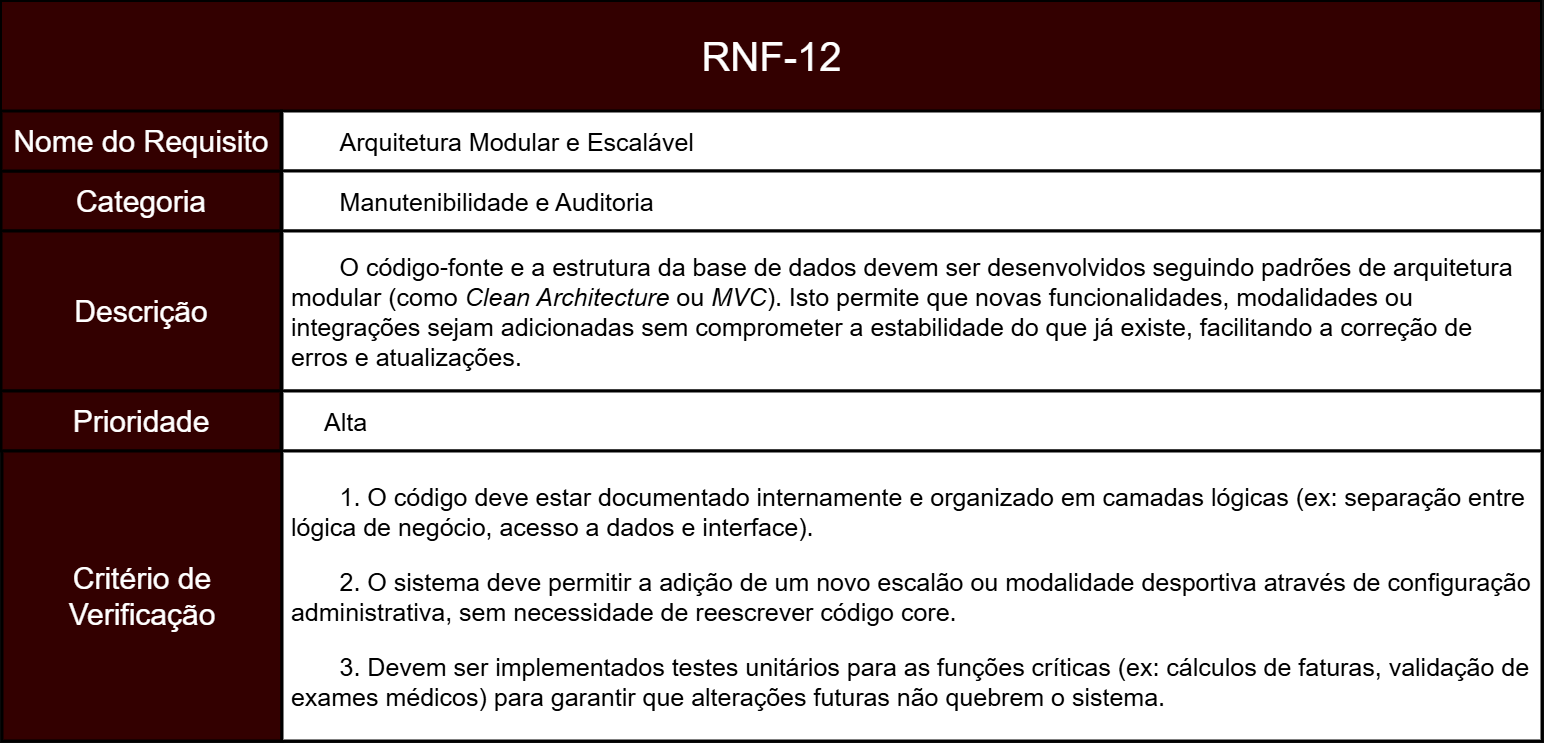

The diagram above was exported from draw.io. Its source (the exported page's mxGraphModel, read from the mxfile embedded in the PNG):
<mxGraphModel dx="1881" dy="2293" grid="1" gridSize="10" guides="1" tooltips="1" connect="1" arrows="1" fold="1" page="1" pageScale="1" pageWidth="827" pageHeight="1169" math="0" shadow="0">
  <root>
    <mxCell id="0" />
    <mxCell id="1" parent="0" />
    <mxCell id="okcL4a1NCTCaSgbpKRQO-2" parent="1" style="rounded=0;whiteSpace=wrap;html=1;fillColor=light-dark(#A20025,#330000);strokeColor=light-dark(#000000,#000000);movable=1;resizable=1;rotatable=1;deletable=1;editable=1;locked=0;connectable=1;strokeWidth=3;align=center;fontColor=default;fontSize=30;" value="Categoria" vertex="1">
      <mxGeometry height="60" width="280" x="210" y="-460" as="geometry" />
    </mxCell>
    <mxCell id="okcL4a1NCTCaSgbpKRQO-4" parent="1" style="rounded=0;whiteSpace=wrap;html=1;fillColor=light-dark(#A20025,#330000);strokeColor=light-dark(#000000,#000000);movable=1;resizable=1;rotatable=1;deletable=1;editable=1;locked=0;connectable=1;strokeWidth=2;" value="" vertex="1">
      <mxGeometry height="110" width="1540" x="210" y="-630" as="geometry" />
    </mxCell>
    <mxCell id="okcL4a1NCTCaSgbpKRQO-5" parent="1" style="text;html=1;whiteSpace=wrap;strokeColor=none;fillColor=none;align=center;verticalAlign=middle;rounded=0;fontSize=40;" value="&lt;span data-path-to-node=&quot;1,1,0,0&quot;&gt;&lt;b data-path-to-node=&quot;1,1,0,0&quot; data-index-in-node=&quot;0&quot;&gt;&lt;/b&gt;&lt;/span&gt;&lt;span data-path-to-node=&quot;1,1,1,0&quot;&gt;RNF-12&lt;/span&gt;" vertex="1">
      <mxGeometry height="60" width="385" x="787.5" y="-605" as="geometry" />
    </mxCell>
    <mxCell id="okcL4a1NCTCaSgbpKRQO-6" parent="1" style="rounded=0;whiteSpace=wrap;html=1;fillColor=light-dark(#A20025,#FFFFFF);strokeColor=light-dark(#000000,#000000);strokeWidth=3;fontColor=light-dark(#000000,#000000);align=left;verticalAlign=middle;fontSize=25;" value="&lt;span style=&quot;white-space: pre;&quot;&gt;&#09;&lt;/span&gt;&lt;span data-path-to-node=&quot;1,3,0,0&quot;&gt;&lt;b data-path-to-node=&quot;1,3,0,0&quot; data-index-in-node=&quot;0&quot;&gt;&lt;/b&gt;&lt;/span&gt;&lt;span data-path-to-node=&quot;1,3,1,0&quot;&gt;Arquitetura Modular e Escalável&lt;/span&gt;" vertex="1">
      <mxGeometry height="60" width="1260" x="491" y="-520" as="geometry" />
    </mxCell>
    <mxCell id="ZR-NAflUI1GGsINpZlQH-21" parent="1" style="rounded=0;whiteSpace=wrap;html=1;fillColor=light-dark(#A20025,#FFFFFF);strokeColor=light-dark(#000000,#000000);strokeWidth=3;fontColor=light-dark(#000000,#000000);align=left;verticalAlign=middle;fontSize=25;" value="&lt;span data-path-to-node=&quot;1,2,0,0&quot;&gt;&lt;b data-path-to-node=&quot;1,2,0,0&quot; data-index-in-node=&quot;0&quot;&gt;&lt;/b&gt;&lt;/span&gt;&lt;span data-path-to-node=&quot;1,2,1,0&quot;&gt;&lt;span style=&quot;white-space: pre;&quot;&gt;&#09;&lt;/span&gt;&lt;/span&gt;&lt;span data-path-to-node=&quot;1,2,0,0&quot;&gt;&lt;b data-path-to-node=&quot;1,2,0,0&quot; data-index-in-node=&quot;0&quot;&gt;&lt;/b&gt;&lt;/span&gt;&lt;span data-path-to-node=&quot;1,2,1,0&quot;&gt;Manutenibilidade e Auditoria&lt;/span&gt;" vertex="1">
      <mxGeometry height="60" width="1260" x="491" y="-460" as="geometry" />
    </mxCell>
    <mxCell id="ZR-NAflUI1GGsINpZlQH-24" parent="1" style="rounded=0;whiteSpace=wrap;html=1;fillColor=light-dark(#A20025,#FFFFFF);strokeColor=light-dark(#000000,#000000);strokeWidth=3;fontColor=light-dark(#000000,#000000);align=left;verticalAlign=middle;fontSize=25;" value="&lt;span data-path-to-node=&quot;1,5,0,0&quot;&gt;&lt;b data-path-to-node=&quot;1,5,0,0&quot; data-index-in-node=&quot;0&quot;&gt;&lt;/b&gt;&lt;/span&gt;&lt;p data-path-to-node=&quot;1,5,1,0&quot;&gt;&lt;span data-path-to-node=&quot;1,4,0,0&quot;&gt;&lt;b data-path-to-node=&quot;1,4,0,0&quot; data-index-in-node=&quot;0&quot;&gt;&lt;/b&gt;&lt;/span&gt;&lt;span data-path-to-node=&quot;1,4,1,0&quot;&gt;&lt;span style=&quot;white-space: pre;&quot;&gt;&#09;&lt;/span&gt;O código-fonte e a estrutura da base de dados devem ser desenvolvidos seguindo padrões de arquitetura&amp;nbsp; &amp;nbsp;modular (como &lt;i data-path-to-node=&quot;1,4,1,0&quot; data-index-in-node=&quot;116&quot;&gt;Clean Architecture&lt;/i&gt; ou &lt;i data-path-to-node=&quot;1,4,1,0&quot; data-index-in-node=&quot;138&quot;&gt;MVC&lt;/i&gt;). Isto permite que novas funcionalidades, modalidades ou&amp;nbsp; &amp;nbsp;integrações sejam adicionadas sem comprometer a estabilidade do que já existe, facilitando a correção de&amp;nbsp; &amp;nbsp;erros e atualizações.&lt;/span&gt;&lt;/p&gt;" vertex="1">
      <mxGeometry height="160" width="1260" x="491" y="-400" as="geometry" />
    </mxCell>
    <mxCell id="ZR-NAflUI1GGsINpZlQH-25" parent="1" style="rounded=0;whiteSpace=wrap;html=1;fillColor=light-dark(#A20025,#330000);strokeColor=light-dark(#000000,#000000);movable=1;resizable=1;rotatable=1;deletable=1;editable=1;locked=0;connectable=1;strokeWidth=3;align=center;fontColor=default;fontSize=30;" value="Nome do Requisito" vertex="1">
      <mxGeometry height="60" width="280" x="210" y="-520" as="geometry" />
    </mxCell>
    <mxCell id="ZR-NAflUI1GGsINpZlQH-27" parent="1" style="rounded=0;whiteSpace=wrap;html=1;fillColor=light-dark(#A20025,#330000);strokeColor=light-dark(#000000,#000000);movable=1;resizable=1;rotatable=1;deletable=1;editable=1;locked=0;connectable=1;strokeWidth=3;align=center;fontColor=default;fontSize=30;" value="Descrição" vertex="1">
      <mxGeometry height="160" width="280" x="210" y="-400" as="geometry" />
    </mxCell>
    <mxCell id="AP5SMJJWcSOyXMh5wRz--2" edge="1" parent="1" source="ZR-NAflUI1GGsINpZlQH-28" style="edgeStyle=orthogonalEdgeStyle;rounded=0;orthogonalLoop=1;jettySize=auto;html=1;" value="">
      <mxGeometry relative="1" as="geometry">
        <mxPoint x="1120.545454545454" y="-180" as="targetPoint" />
      </mxGeometry>
    </mxCell>
    <mxCell id="ZR-NAflUI1GGsINpZlQH-28" parent="1" style="rounded=0;whiteSpace=wrap;html=1;fillColor=light-dark(#A20025,#330000);strokeColor=light-dark(#000000,#000000);movable=1;resizable=1;rotatable=1;deletable=1;editable=1;locked=0;connectable=1;strokeWidth=3;align=center;fontColor=default;fontSize=30;" value="Prioridade" vertex="1">
      <mxGeometry height="60" width="280" x="210" y="-240" as="geometry" />
    </mxCell>
    <mxCell id="ZR-NAflUI1GGsINpZlQH-31" parent="1" style="rounded=0;whiteSpace=wrap;html=1;fillColor=light-dark(#A20025,#330000);strokeColor=light-dark(#000000,#000000);movable=1;resizable=1;rotatable=1;deletable=1;editable=1;locked=0;connectable=1;strokeWidth=3;align=center;fontColor=default;fontSize=30;" value="Critério de Verificação" vertex="1">
      <mxGeometry height="290" width="280" x="211" y="-180" as="geometry" />
    </mxCell>
    <mxCell id="ZR-NAflUI1GGsINpZlQH-32" parent="1" style="rounded=0;whiteSpace=wrap;html=1;fillColor=light-dark(#A20025,#FFFFFF);strokeColor=light-dark(#000000,#000000);strokeWidth=3;fontColor=light-dark(#000000,#000000);align=left;verticalAlign=middle;fontSize=25;" value="&lt;blockquote style=&quot;margin: 0 0 0 40px; border: none; padding: 0px;&quot;&gt;&lt;span data-path-to-node=&quot;1,5,0,0&quot;&gt;&lt;b data-path-to-node=&quot;1,5,0,0&quot; data-index-in-node=&quot;0&quot;&gt;&lt;/b&gt;&lt;/span&gt;&lt;span data-path-to-node=&quot;1,5,1,0&quot;&gt;Alta&lt;/span&gt;&lt;/blockquote&gt;" vertex="1">
      <mxGeometry height="60" width="1260" x="491" y="-240" as="geometry" />
    </mxCell>
    <mxCell id="ZR-NAflUI1GGsINpZlQH-35" parent="1" style="rounded=0;whiteSpace=wrap;html=1;fillColor=light-dark(#A20025,#FFFFFF);strokeColor=light-dark(#000000,#000000);strokeWidth=3;fontColor=light-dark(#000000,#000000);align=left;verticalAlign=middle;fontSize=25;" value="&lt;span data-path-to-node=&quot;1,6,0,0&quot;&gt;&lt;b data-path-to-node=&quot;1,6,0,0&quot; data-index-in-node=&quot;0&quot;&gt;&lt;/b&gt;&lt;/span&gt;&lt;p data-path-to-node=&quot;1,6,1,0&quot;&gt;&lt;span style=&quot;white-space: pre;&quot;&gt;&#09;&lt;/span&gt;1. O código deve estar documentado internamente e organizado em camadas lógicas (ex: separação entre&amp;nbsp; &amp;nbsp;lógica de negócio, acesso a dados e interface).&lt;/p&gt;&lt;p data-path-to-node=&quot;1,6,1,2&quot;&gt;&lt;span style=&quot;white-space: pre;&quot;&gt;&#09;&lt;/span&gt;2. O sistema deve permitir a adição de um novo escalão ou modalidade desportiva através de configuração&amp;nbsp; &amp;nbsp;administrativa, sem necessidade de reescrever código core.&lt;/p&gt;&lt;p data-path-to-node=&quot;1,6,1,4&quot;&gt;&lt;span style=&quot;white-space: pre;&quot;&gt;&#09;&lt;/span&gt;3. Devem ser implementados testes unitários para as funções críticas (ex: cálculos de faturas, validação de&amp;nbsp; &amp;nbsp;exames médicos) para garantir que alterações futuras não quebrem o sistema.&lt;/p&gt;&lt;span data-path-to-node=&quot;1,9,0,0&quot;&gt;&lt;b data-path-to-node=&quot;1,9,0,0&quot; data-index-in-node=&quot;0&quot;&gt;&lt;/b&gt;&lt;/span&gt;" vertex="1">
      <mxGeometry height="290" width="1260" x="491" y="-180" as="geometry" />
    </mxCell>
  </root>
</mxGraphModel>